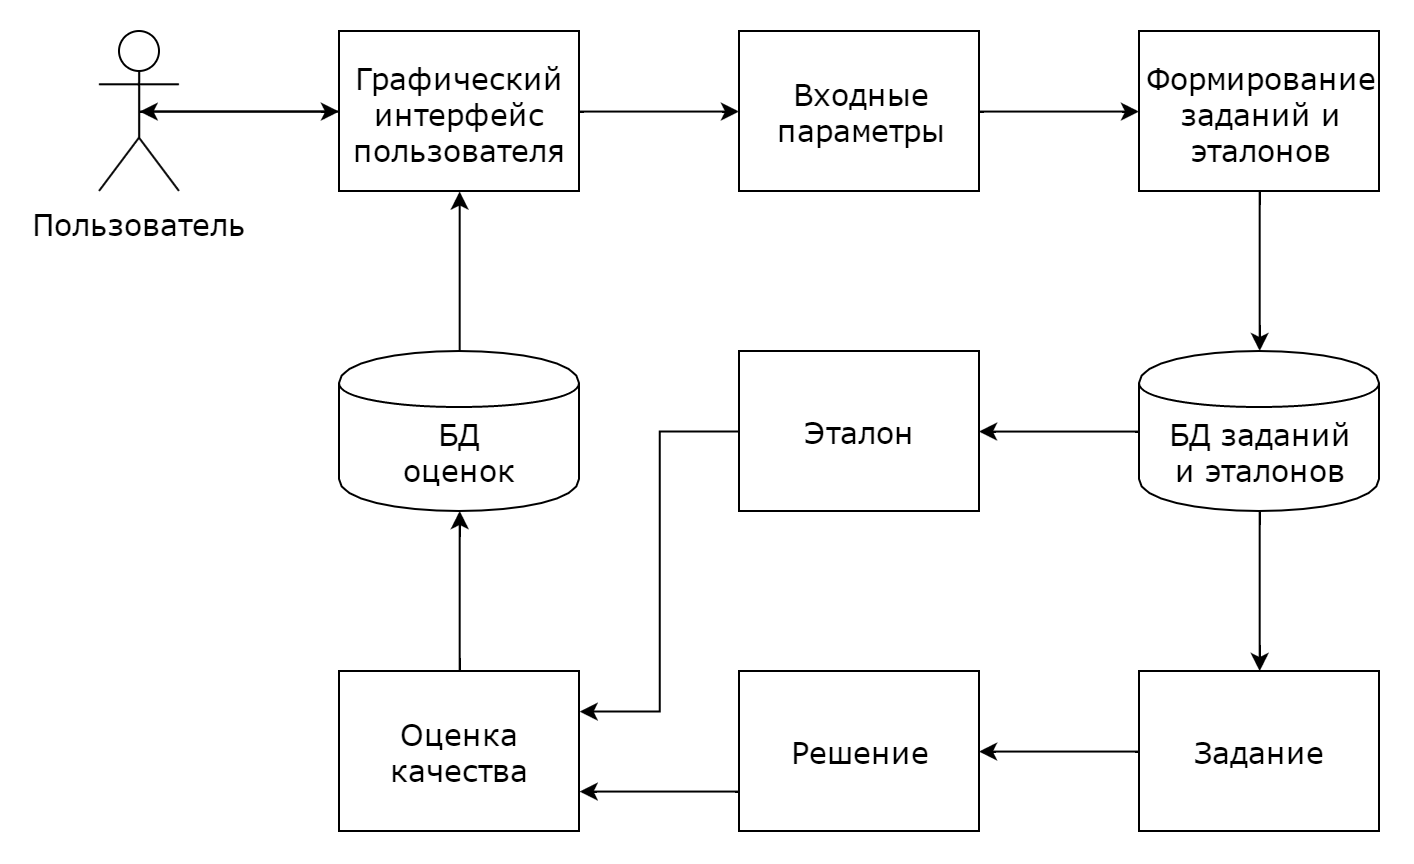

The diagram above was exported from draw.io. Its source (the exported page's mxGraphModel, read from the mxfile embedded in the PNG):
<mxGraphModel dx="1130" dy="568" grid="1" gridSize="10" guides="1" tooltips="1" connect="1" arrows="1" fold="1" page="1" pageScale="1" pageWidth="1169" pageHeight="826" background="#ffffff" math="0" shadow="0">
  <root>
    <mxCell id="0" />
    <mxCell id="1" parent="0" />
    <mxCell id="69" style="edgeStyle=orthogonalEdgeStyle;rounded=0;comic=0;html=1;exitX=0.5;exitY=0.5;exitPerimeter=0;jettySize=auto;orthogonalLoop=1;fontFamily=Verdana;fontSize=15;fontColor=#000000;" edge="1" parent="1" source="22" target="64">
      <mxGeometry relative="1" as="geometry" />
    </mxCell>
    <mxCell id="22" value="Пользователь" style="shape=umlActor;verticalLabelPosition=bottom;labelBackgroundColor=#ffffff;verticalAlign=top;html=1;rounded=0;shadow=0;glass=0;comic=0;strokeColor=#000000;strokeWidth=1;fillColor=#FFFFFF;gradientColor=none;fontFamily=Verdana;fontSize=15;fontColor=#000000;align=center;horizontal=1;" vertex="1" parent="1">
      <mxGeometry x="120" y="200" width="40" height="80" as="geometry" />
    </mxCell>
    <mxCell id="55" style="edgeStyle=orthogonalEdgeStyle;rounded=0;comic=0;html=1;exitX=1;exitY=0.5;jettySize=auto;orthogonalLoop=1;fontFamily=Verdana;fontSize=15;fontColor=#000000;" edge="1" parent="1" source="25" target="26">
      <mxGeometry relative="1" as="geometry" />
    </mxCell>
    <mxCell id="25" value="&lt;div style=&quot;text-align: center&quot;&gt;&lt;span&gt;Входные параметры&lt;/span&gt;&lt;/div&gt;" style="whiteSpace=wrap;html=1;rounded=0;shadow=0;glass=0;comic=0;labelBackgroundColor=none;strokeColor=#000000;strokeWidth=1;fillColor=#FFFFFF;gradientColor=none;fontFamily=Verdana;fontSize=15;fontColor=#000000;align=left;" vertex="1" parent="1">
      <mxGeometry x="440" y="200" width="120" height="80" as="geometry" />
    </mxCell>
    <mxCell id="54" style="edgeStyle=orthogonalEdgeStyle;rounded=0;comic=0;html=1;exitX=0.5;exitY=1;jettySize=auto;orthogonalLoop=1;fontFamily=Verdana;fontSize=15;fontColor=#000000;" edge="1" parent="1" source="26" target="30">
      <mxGeometry relative="1" as="geometry" />
    </mxCell>
    <mxCell id="26" value="&lt;div style=&quot;text-align: center&quot;&gt;&lt;span&gt;Формирование заданий и эталонов&lt;/span&gt;&lt;/div&gt;" style="whiteSpace=wrap;html=1;rounded=0;shadow=0;glass=0;comic=0;labelBackgroundColor=none;strokeColor=#000000;strokeWidth=1;fillColor=#FFFFFF;gradientColor=none;fontFamily=Verdana;fontSize=15;fontColor=#000000;align=left;" vertex="1" parent="1">
      <mxGeometry x="640" y="200" width="120" height="80" as="geometry" />
    </mxCell>
    <mxCell id="62" style="edgeStyle=orthogonalEdgeStyle;rounded=0;comic=0;html=1;entryX=1;entryY=0.75;jettySize=auto;orthogonalLoop=1;fontFamily=Verdana;fontSize=15;fontColor=#000000;" edge="1" parent="1" source="27" target="29">
      <mxGeometry relative="1" as="geometry">
        <Array as="points">
          <mxPoint x="420" y="580" />
          <mxPoint x="420" y="580" />
        </Array>
      </mxGeometry>
    </mxCell>
    <mxCell id="27" value="&lt;div style=&quot;text-align: center&quot;&gt;&lt;span&gt;Решение&lt;/span&gt;&lt;/div&gt;" style="whiteSpace=wrap;html=1;rounded=0;shadow=0;glass=0;comic=0;labelBackgroundColor=none;strokeColor=#000000;strokeWidth=1;fillColor=#FFFFFF;gradientColor=none;fontFamily=Verdana;fontSize=15;fontColor=#000000;align=center;" vertex="1" parent="1">
      <mxGeometry x="440" y="520" width="120" height="80" as="geometry" />
    </mxCell>
    <mxCell id="63" style="edgeStyle=orthogonalEdgeStyle;rounded=0;comic=0;html=1;exitX=0.5;exitY=0;jettySize=auto;orthogonalLoop=1;fontFamily=Verdana;fontSize=15;fontColor=#000000;" edge="1" parent="1" source="29" target="31">
      <mxGeometry relative="1" as="geometry" />
    </mxCell>
    <mxCell id="29" value="Оценка качества" style="whiteSpace=wrap;html=1;rounded=0;shadow=0;glass=0;comic=0;labelBackgroundColor=none;strokeColor=#000000;strokeWidth=1;fillColor=#FFFFFF;gradientColor=none;fontFamily=Verdana;fontSize=15;fontColor=#000000;align=center;" vertex="1" parent="1">
      <mxGeometry x="240" y="520" width="120" height="80" as="geometry" />
    </mxCell>
    <mxCell id="58" style="edgeStyle=orthogonalEdgeStyle;rounded=0;comic=0;html=1;exitX=0.5;exitY=1;jettySize=auto;orthogonalLoop=1;fontFamily=Verdana;fontSize=15;fontColor=#000000;" edge="1" parent="1" source="30" target="56">
      <mxGeometry relative="1" as="geometry" />
    </mxCell>
    <mxCell id="59" style="edgeStyle=orthogonalEdgeStyle;rounded=0;comic=0;html=1;exitX=0;exitY=0.5;jettySize=auto;orthogonalLoop=1;fontFamily=Verdana;fontSize=15;fontColor=#000000;" edge="1" parent="1" source="30" target="57">
      <mxGeometry relative="1" as="geometry" />
    </mxCell>
    <mxCell id="30" value="&lt;div&gt;&lt;span&gt;&lt;br&gt;&lt;/span&gt;&lt;/div&gt;&lt;div&gt;&lt;span&gt;БД&amp;nbsp;&lt;/span&gt;&lt;span&gt;заданий&lt;/span&gt;&lt;/div&gt;&lt;div&gt;и эталонов&lt;/div&gt;" style="shape=cylinder;whiteSpace=wrap;html=1;rounded=0;shadow=0;glass=0;comic=0;labelBackgroundColor=none;strokeColor=#000000;strokeWidth=1;fillColor=#FFFFFF;gradientColor=none;fontFamily=Verdana;fontSize=15;fontColor=#000000;align=center;" vertex="1" parent="1">
      <mxGeometry x="640" y="360" width="120" height="80" as="geometry" />
    </mxCell>
    <mxCell id="67" style="edgeStyle=orthogonalEdgeStyle;rounded=0;comic=0;html=1;exitX=0.5;exitY=0;entryX=0.5;entryY=1;jettySize=auto;orthogonalLoop=1;fontFamily=Verdana;fontSize=15;fontColor=#000000;" edge="1" parent="1" source="31" target="64">
      <mxGeometry relative="1" as="geometry" />
    </mxCell>
    <mxCell id="31" value="&lt;div&gt;&lt;br&gt;&lt;/div&gt;БД&lt;div&gt;оценок&lt;/div&gt;" style="shape=cylinder;whiteSpace=wrap;html=1;rounded=0;shadow=0;glass=0;comic=0;labelBackgroundColor=none;strokeColor=#000000;strokeWidth=1;fillColor=#FFFFFF;gradientColor=none;fontFamily=Verdana;fontSize=15;fontColor=#000000;align=center;" vertex="1" parent="1">
      <mxGeometry x="240" y="360" width="120" height="80" as="geometry" />
    </mxCell>
    <mxCell id="60" style="edgeStyle=orthogonalEdgeStyle;rounded=0;comic=0;html=1;exitX=0;exitY=0.5;jettySize=auto;orthogonalLoop=1;fontFamily=Verdana;fontSize=15;fontColor=#000000;" edge="1" parent="1" source="56" target="27">
      <mxGeometry relative="1" as="geometry" />
    </mxCell>
    <mxCell id="56" value="Задание" style="whiteSpace=wrap;html=1;rounded=0;shadow=0;glass=0;comic=0;labelBackgroundColor=none;strokeColor=#000000;strokeWidth=1;fillColor=#FFFFFF;gradientColor=none;fontFamily=Verdana;fontSize=15;fontColor=#000000;align=center;" vertex="1" parent="1">
      <mxGeometry x="640" y="520" width="120" height="80" as="geometry" />
    </mxCell>
    <mxCell id="61" style="edgeStyle=orthogonalEdgeStyle;rounded=0;comic=0;html=1;exitX=0;exitY=0.5;entryX=1;entryY=0.25;jettySize=auto;orthogonalLoop=1;fontFamily=Verdana;fontSize=15;fontColor=#000000;" edge="1" parent="1" source="57" target="29">
      <mxGeometry relative="1" as="geometry">
        <Array as="points">
          <mxPoint x="400" y="400" />
          <mxPoint x="400" y="540" />
        </Array>
      </mxGeometry>
    </mxCell>
    <mxCell id="57" value="Эталон" style="whiteSpace=wrap;html=1;rounded=0;shadow=0;glass=0;comic=0;labelBackgroundColor=none;strokeColor=#000000;strokeWidth=1;fillColor=#FFFFFF;gradientColor=none;fontFamily=Verdana;fontSize=15;fontColor=#000000;align=center;" vertex="1" parent="1">
      <mxGeometry x="440" y="360" width="120" height="80" as="geometry" />
    </mxCell>
    <mxCell id="68" style="edgeStyle=orthogonalEdgeStyle;rounded=0;comic=0;html=1;exitX=1;exitY=0.5;jettySize=auto;orthogonalLoop=1;fontFamily=Verdana;fontSize=15;fontColor=#000000;" edge="1" parent="1" source="64" target="25">
      <mxGeometry relative="1" as="geometry" />
    </mxCell>
    <mxCell id="70" style="edgeStyle=orthogonalEdgeStyle;rounded=0;comic=0;html=1;exitX=0;exitY=0.5;entryX=0.5;entryY=0.5;entryPerimeter=0;jettySize=auto;orthogonalLoop=1;fontFamily=Verdana;fontSize=15;fontColor=#000000;" edge="1" parent="1" source="64" target="22">
      <mxGeometry relative="1" as="geometry" />
    </mxCell>
    <mxCell id="64" value="Графический&lt;div&gt;интерфейс&lt;/div&gt;&lt;div&gt;пользователя&lt;/div&gt;" style="whiteSpace=wrap;html=1;rounded=0;shadow=0;glass=0;comic=0;labelBackgroundColor=none;strokeColor=#000000;strokeWidth=1;fillColor=#FFFFFF;gradientColor=none;fontFamily=Verdana;fontSize=15;fontColor=#000000;align=center;" vertex="1" parent="1">
      <mxGeometry x="240" y="200" width="120" height="80" as="geometry" />
    </mxCell>
  </root>
</mxGraphModel>